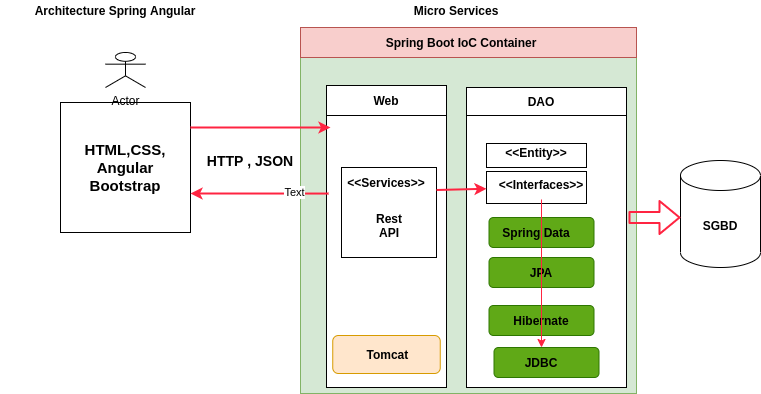

The diagram above was exported from draw.io. Its source (the exported page's mxGraphModel, read from the mxfile embedded in the PNG):
<mxGraphModel dx="801" dy="462" grid="1" gridSize="10" guides="1" tooltips="1" connect="1" arrows="1" fold="1" page="1" pageScale="1" pageWidth="827" pageHeight="1169" math="0" shadow="0">
  <root>
    <mxCell id="0" />
    <mxCell id="1" parent="0" />
    <mxCell id="DH_J1APYDvip6lPkMlJR-1" value="" style="whiteSpace=wrap;html=1;aspect=fixed;fillColor=#d5e8d4;strokeColor=#82b366;" vertex="1" parent="1">
      <mxGeometry x="340" y="70" width="336" height="336" as="geometry" />
    </mxCell>
    <mxCell id="DH_J1APYDvip6lPkMlJR-2" value="" style="rounded=0;whiteSpace=wrap;html=1;fillColor=#f8cecc;strokeColor=#b85450;" vertex="1" parent="1">
      <mxGeometry x="340" y="40" width="336" height="30" as="geometry" />
    </mxCell>
    <mxCell id="DH_J1APYDvip6lPkMlJR-3" value="&lt;b&gt;Spring Boot IoC Container&lt;/b&gt;" style="text;html=1;strokeColor=none;fillColor=none;align=center;verticalAlign=middle;whiteSpace=wrap;rounded=0;" vertex="1" parent="1">
      <mxGeometry x="386" y="45" width="230" height="20" as="geometry" />
    </mxCell>
    <mxCell id="DH_J1APYDvip6lPkMlJR-5" value="" style="rounded=0;whiteSpace=wrap;html=1;" vertex="1" parent="1">
      <mxGeometry x="366" y="128" width="120" height="272" as="geometry" />
    </mxCell>
    <mxCell id="DH_J1APYDvip6lPkMlJR-6" value="" style="rounded=0;whiteSpace=wrap;html=1;" vertex="1" parent="1">
      <mxGeometry x="506" y="128" width="160" height="272" as="geometry" />
    </mxCell>
    <mxCell id="DH_J1APYDvip6lPkMlJR-7" value="" style="rounded=0;whiteSpace=wrap;html=1;" vertex="1" parent="1">
      <mxGeometry x="366" y="98" width="120" height="30" as="geometry" />
    </mxCell>
    <mxCell id="DH_J1APYDvip6lPkMlJR-8" value="" style="rounded=0;whiteSpace=wrap;html=1;" vertex="1" parent="1">
      <mxGeometry x="506" y="100" width="160" height="28" as="geometry" />
    </mxCell>
    <mxCell id="DH_J1APYDvip6lPkMlJR-9" value="&lt;b&gt;Web&lt;/b&gt;" style="text;html=1;strokeColor=none;fillColor=none;align=center;verticalAlign=middle;whiteSpace=wrap;rounded=0;" vertex="1" parent="1">
      <mxGeometry x="406" y="103" width="40" height="20" as="geometry" />
    </mxCell>
    <mxCell id="DH_J1APYDvip6lPkMlJR-10" value="&lt;b&gt;DAO&lt;/b&gt;" style="text;html=1;strokeColor=none;fillColor=none;align=center;verticalAlign=middle;whiteSpace=wrap;rounded=0;" vertex="1" parent="1">
      <mxGeometry x="561" y="104" width="40" height="20" as="geometry" />
    </mxCell>
    <mxCell id="DH_J1APYDvip6lPkMlJR-11" value="" style="rounded=0;whiteSpace=wrap;html=1;" vertex="1" parent="1">
      <mxGeometry x="381" y="180" width="95" height="90" as="geometry" />
    </mxCell>
    <mxCell id="DH_J1APYDvip6lPkMlJR-12" value="&lt;b&gt;&amp;lt;&amp;lt;Services&amp;gt;&amp;gt;&lt;/b&gt;" style="text;html=1;strokeColor=none;fillColor=none;align=center;verticalAlign=middle;whiteSpace=wrap;rounded=0;" vertex="1" parent="1">
      <mxGeometry x="406" y="180" width="40" height="30" as="geometry" />
    </mxCell>
    <mxCell id="DH_J1APYDvip6lPkMlJR-13" value="&lt;b&gt;Rest API&lt;/b&gt;" style="text;html=1;strokeColor=none;fillColor=none;align=center;verticalAlign=middle;whiteSpace=wrap;rounded=0;" vertex="1" parent="1">
      <mxGeometry x="408.5" y="223" width="40" height="30" as="geometry" />
    </mxCell>
    <mxCell id="DH_J1APYDvip6lPkMlJR-14" value="" style="rounded=0;whiteSpace=wrap;html=1;" vertex="1" parent="1">
      <mxGeometry x="526" y="156" width="100" height="24" as="geometry" />
    </mxCell>
    <mxCell id="DH_J1APYDvip6lPkMlJR-15" value="" style="rounded=1;whiteSpace=wrap;html=1;fillColor=#ffe6cc;strokeColor=#d79b00;" vertex="1" parent="1">
      <mxGeometry x="372.25" y="348" width="107.5" height="38" as="geometry" />
    </mxCell>
    <mxCell id="DH_J1APYDvip6lPkMlJR-16" value="&lt;b&gt;Tomcat&amp;nbsp;&lt;/b&gt;" style="text;html=1;strokeColor=none;fillColor=none;align=center;verticalAlign=middle;whiteSpace=wrap;rounded=0;" vertex="1" parent="1">
      <mxGeometry x="408.5" y="352" width="40" height="30" as="geometry" />
    </mxCell>
    <mxCell id="DH_J1APYDvip6lPkMlJR-17" value="&lt;b&gt;&amp;lt;&amp;lt;Entity&amp;gt;&amp;gt;&lt;/b&gt;" style="text;html=1;strokeColor=none;fillColor=none;align=center;verticalAlign=middle;whiteSpace=wrap;rounded=0;" vertex="1" parent="1">
      <mxGeometry x="556" y="150" width="40" height="30" as="geometry" />
    </mxCell>
    <mxCell id="DH_J1APYDvip6lPkMlJR-18" value="" style="rounded=0;whiteSpace=wrap;html=1;" vertex="1" parent="1">
      <mxGeometry x="526" y="184" width="100" height="32" as="geometry" />
    </mxCell>
    <mxCell id="DH_J1APYDvip6lPkMlJR-19" value="&lt;b&gt;&amp;lt;&amp;lt;Interfaces&amp;gt;&amp;gt;&lt;/b&gt;" style="text;html=1;strokeColor=none;fillColor=none;align=center;verticalAlign=middle;whiteSpace=wrap;rounded=0;" vertex="1" parent="1">
      <mxGeometry x="566" y="182" width="30" height="30" as="geometry" />
    </mxCell>
    <mxCell id="DH_J1APYDvip6lPkMlJR-21" value="" style="rounded=1;whiteSpace=wrap;html=1;fillColor=#60a917;strokeColor=#2D7600;fontColor=#ffffff;" vertex="1" parent="1">
      <mxGeometry x="528.5" y="230" width="105" height="30" as="geometry" />
    </mxCell>
    <mxCell id="DH_J1APYDvip6lPkMlJR-22" value="" style="rounded=1;whiteSpace=wrap;html=1;fillColor=#60a917;strokeColor=#2D7600;fontColor=#ffffff;" vertex="1" parent="1">
      <mxGeometry x="528.5" y="270" width="105" height="30" as="geometry" />
    </mxCell>
    <mxCell id="DH_J1APYDvip6lPkMlJR-23" value="" style="rounded=1;whiteSpace=wrap;html=1;fillColor=#60a917;strokeColor=#2D7600;fontColor=#ffffff;" vertex="1" parent="1">
      <mxGeometry x="528.5" y="318" width="105" height="30" as="geometry" />
    </mxCell>
    <mxCell id="DH_J1APYDvip6lPkMlJR-24" value="" style="rounded=1;whiteSpace=wrap;html=1;fillColor=#60a917;strokeColor=#2D7600;fontColor=#ffffff;" vertex="1" parent="1">
      <mxGeometry x="533.5" y="360" width="105" height="30" as="geometry" />
    </mxCell>
    <mxCell id="DH_J1APYDvip6lPkMlJR-25" value="&lt;b&gt;Spring Data&lt;/b&gt;" style="text;html=1;strokeColor=none;fillColor=none;align=center;verticalAlign=middle;whiteSpace=wrap;rounded=0;" vertex="1" parent="1">
      <mxGeometry x="536" y="230" width="80" height="30" as="geometry" />
    </mxCell>
    <mxCell id="DH_J1APYDvip6lPkMlJR-26" value="&lt;b&gt;JPA&lt;/b&gt;" style="text;html=1;strokeColor=none;fillColor=none;align=center;verticalAlign=middle;whiteSpace=wrap;rounded=0;" vertex="1" parent="1">
      <mxGeometry x="561" y="270" width="40" height="30" as="geometry" />
    </mxCell>
    <mxCell id="DH_J1APYDvip6lPkMlJR-27" value="&lt;b&gt;Hibernate&lt;/b&gt;&lt;span style=&quot;color: rgba(0 , 0 , 0 , 0) ; font-family: monospace ; font-size: 0px&quot;&gt;%3CmxGraphModel%3E%3Croot%3E%3CmxCell%20id%3D%220%22%2F%3E%3CmxCell%20id%3D%221%22%20parent%3D%220%22%2F%3E%3CmxCell%20id%3D%222%22%20value%3D%22%26lt%3Bb%26gt%3BTomcat%26amp%3Bnbsp%3B%26lt%3B%2Fb%26gt%3B%22%20style%3D%22text%3Bhtml%3D1%3BstrokeColor%3Dnone%3BfillColor%3Dnone%3Balign%3Dcenter%3BverticalAlign%3Dmiddle%3BwhiteSpace%3Dwrap%3Brounded%3D0%3B%22%20vertex%3D%221%22%20parent%3D%221%22%3E%3CmxGeometry%20x%3D%22480%22%20y%3D%22314%22%20width%3D%2240%22%20height%3D%2230%22%20as%3D%22geometry%22%2F%3E%3C%2FmxCell%3E%3C%2Froot%3E%3C%2FmxGraphModel%3E&lt;/span&gt;" style="text;html=1;strokeColor=none;fillColor=none;align=center;verticalAlign=middle;whiteSpace=wrap;rounded=0;" vertex="1" parent="1">
      <mxGeometry x="561" y="318" width="40" height="30" as="geometry" />
    </mxCell>
    <mxCell id="DH_J1APYDvip6lPkMlJR-28" value="&lt;b&gt;JDBC&lt;/b&gt;" style="text;html=1;strokeColor=none;fillColor=none;align=center;verticalAlign=middle;whiteSpace=wrap;rounded=0;" vertex="1" parent="1">
      <mxGeometry x="561" y="360" width="40" height="30" as="geometry" />
    </mxCell>
    <mxCell id="DH_J1APYDvip6lPkMlJR-30" value="" style="endArrow=classic;html=1;exitX=0.5;exitY=1;exitDx=0;exitDy=0;strokeColor=#FF2441;" edge="1" parent="1" source="DH_J1APYDvip6lPkMlJR-19" target="DH_J1APYDvip6lPkMlJR-28">
      <mxGeometry width="50" height="50" relative="1" as="geometry">
        <mxPoint x="316" y="260" as="sourcePoint" />
        <mxPoint x="366" y="210" as="targetPoint" />
      </mxGeometry>
    </mxCell>
    <mxCell id="DH_J1APYDvip6lPkMlJR-31" value="" style="endArrow=classic;html=1;strokeColor=#FF2441;exitX=1;exitY=0.25;exitDx=0;exitDy=0;strokeWidth=2;" edge="1" parent="1" source="DH_J1APYDvip6lPkMlJR-11" target="DH_J1APYDvip6lPkMlJR-18">
      <mxGeometry width="50" height="50" relative="1" as="geometry">
        <mxPoint x="456" y="253" as="sourcePoint" />
        <mxPoint x="506" y="203" as="targetPoint" />
      </mxGeometry>
    </mxCell>
    <mxCell id="DH_J1APYDvip6lPkMlJR-32" value="" style="shape=cylinder2;whiteSpace=wrap;html=1;boundedLbl=1;backgroundOutline=1;size=15;" vertex="1" parent="1">
      <mxGeometry x="720" y="173" width="80" height="107" as="geometry" />
    </mxCell>
    <mxCell id="DH_J1APYDvip6lPkMlJR-33" value="&lt;b&gt;SGBD&lt;/b&gt;" style="text;html=1;strokeColor=none;fillColor=none;align=center;verticalAlign=middle;whiteSpace=wrap;rounded=0;" vertex="1" parent="1">
      <mxGeometry x="740" y="223" width="40" height="30" as="geometry" />
    </mxCell>
    <mxCell id="DH_J1APYDvip6lPkMlJR-34" value="" style="shape=flexArrow;endArrow=classic;html=1;strokeColor=#FF2441;strokeWidth=2;exitX=1.013;exitY=0.375;exitDx=0;exitDy=0;exitPerimeter=0;" edge="1" parent="1" source="DH_J1APYDvip6lPkMlJR-6">
      <mxGeometry width="50" height="50" relative="1" as="geometry">
        <mxPoint x="670" y="280" as="sourcePoint" />
        <mxPoint x="720" y="230" as="targetPoint" />
      </mxGeometry>
    </mxCell>
    <mxCell id="DH_J1APYDvip6lPkMlJR-35" value="&lt;b&gt;Micro Services&lt;/b&gt;" style="text;html=1;strokeColor=none;fillColor=none;align=center;verticalAlign=middle;whiteSpace=wrap;rounded=0;" vertex="1" parent="1">
      <mxGeometry x="381" y="13" width="230" height="20" as="geometry" />
    </mxCell>
    <mxCell id="DH_J1APYDvip6lPkMlJR-36" value="" style="whiteSpace=wrap;html=1;aspect=fixed;" vertex="1" parent="1">
      <mxGeometry x="100" y="115" width="130" height="130" as="geometry" />
    </mxCell>
    <mxCell id="DH_J1APYDvip6lPkMlJR-37" value="&lt;b style=&quot;font-size: 15px&quot;&gt;HTML,CSS,&lt;br&gt;Angular&lt;br&gt;Bootstrap&lt;br&gt;&lt;/b&gt;" style="text;html=1;strokeColor=none;fillColor=none;align=center;verticalAlign=middle;whiteSpace=wrap;rounded=0;" vertex="1" parent="1">
      <mxGeometry x="110" y="135" width="110" height="90" as="geometry" />
    </mxCell>
    <mxCell id="DH_J1APYDvip6lPkMlJR-38" value="" style="endArrow=classic;html=1;strokeColor=#FF2441;strokeWidth=2;" edge="1" parent="1">
      <mxGeometry width="50" height="50" relative="1" as="geometry">
        <mxPoint x="230" y="140" as="sourcePoint" />
        <mxPoint x="370" y="140" as="targetPoint" />
      </mxGeometry>
    </mxCell>
    <mxCell id="DH_J1APYDvip6lPkMlJR-39" value="" style="endArrow=classic;html=1;strokeColor=#FF2441;strokeWidth=2;exitX=0.017;exitY=0.287;exitDx=0;exitDy=0;exitPerimeter=0;" edge="1" parent="1" source="DH_J1APYDvip6lPkMlJR-5">
      <mxGeometry width="50" height="50" relative="1" as="geometry">
        <mxPoint x="226" y="210" as="sourcePoint" />
        <mxPoint x="230" y="206" as="targetPoint" />
      </mxGeometry>
    </mxCell>
    <mxCell id="DH_J1APYDvip6lPkMlJR-40" value="Text" style="edgeLabel;html=1;align=center;verticalAlign=middle;resizable=0;points=[];" vertex="1" connectable="0" parent="DH_J1APYDvip6lPkMlJR-39">
      <mxGeometry x="-0.5" y="-2" relative="1" as="geometry">
        <mxPoint as="offset" />
      </mxGeometry>
    </mxCell>
    <mxCell id="DH_J1APYDvip6lPkMlJR-41" value="&lt;b style=&quot;font-size: 14px&quot;&gt;HTTP , JSON&lt;br&gt;&lt;/b&gt;" style="text;html=1;strokeColor=none;fillColor=none;align=center;verticalAlign=middle;whiteSpace=wrap;rounded=0;" vertex="1" parent="1">
      <mxGeometry x="220" y="128" width="140" height="90" as="geometry" />
    </mxCell>
    <mxCell id="DH_J1APYDvip6lPkMlJR-43" value="Actor" style="shape=umlActor;verticalLabelPosition=bottom;verticalAlign=top;html=1;outlineConnect=0;" vertex="1" parent="1">
      <mxGeometry x="145" y="65" width="40" height="35" as="geometry" />
    </mxCell>
    <mxCell id="DH_J1APYDvip6lPkMlJR-45" value="&lt;b&gt;Architecture Spring Angular&lt;/b&gt;" style="text;html=1;strokeColor=none;fillColor=none;align=center;verticalAlign=middle;whiteSpace=wrap;rounded=0;" vertex="1" parent="1">
      <mxGeometry x="40" y="13" width="230" height="20" as="geometry" />
    </mxCell>
  </root>
</mxGraphModel>